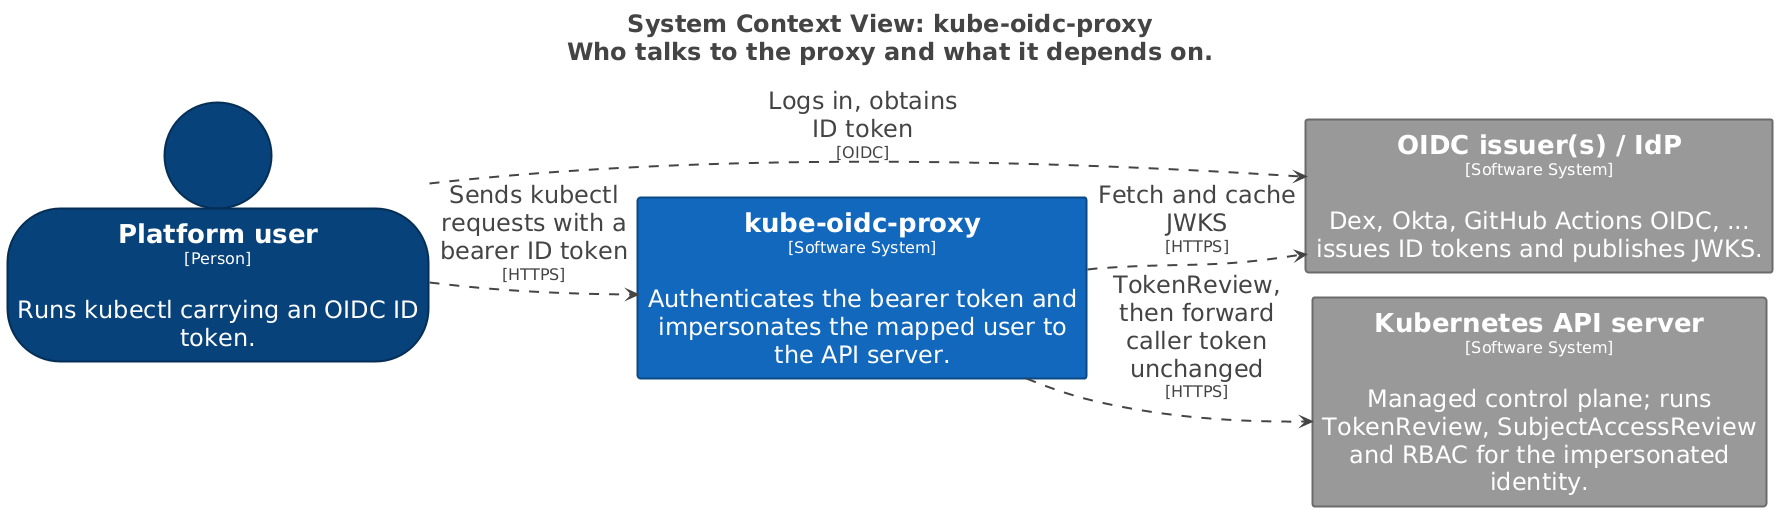

The diagram above was rendered by PlantUML. Its source (embedded in the PNG):
@startuml
title <size:24>System Context View: kube-oidc-proxy</size>\n<size:24>Who talks to the proxy and what it depends on.</size>

set separator none
left to right direction
skinparam ranksep 20
skinparam nodesep 5
hide stereotype

<style>
  root {
    BackgroundColor: #ffffff;
    FontColor: #444444;
  }
  // Element,Person
  .Element-RWxlbWVudCxQZXJzb24= {
    BackgroundColor: #08427b;
    LineColor: #052e56;
    LineStyle: 0;
    LineThickness: 2;
    FontColor: #ffffff;
    FontSize: 24;
    HorizontalAlignment: center;
    Shadowing: 0;
    MaximumWidth: 450;
  }
  // Element,Software System
  .Element-RWxlbWVudCxTb2Z0d2FyZSBTeXN0ZW0= {
    BackgroundColor: #1168bd;
    LineColor: #0b4884;
    LineStyle: 0;
    LineThickness: 2;
    FontColor: #ffffff;
    FontSize: 24;
    HorizontalAlignment: center;
    Shadowing: 0;
    MaximumWidth: 450;
  }
  // Element,Software System,External
  .Element-RWxlbWVudCxTb2Z0d2FyZSBTeXN0ZW0sRXh0ZXJuYWw= {
    BackgroundColor: #999999;
    LineColor: #6b6b6b;
    LineStyle: 0;
    LineThickness: 2;
    FontColor: #ffffff;
    FontSize: 24;
    HorizontalAlignment: center;
    Shadowing: 0;
    MaximumWidth: 450;
  }
  // Relationship
  .Relationship-UmVsYXRpb25zaGlw {
    LineThickness: 2;
    LineStyle: 10-10;
    LineColor: #444444;
    FontColor: #444444;
    FontSize: 24;
    MaximumWidth: 200;
  }
</style>

person "==Platform user\n<size:16>[Person]</size>\n\nRuns kubectl carrying an OIDC ID token." <<Element-RWxlbWVudCxQZXJzb24=>> as Platformuser
rectangle "==OIDC issuer(s) / IdP\n<size:16>[Software System]</size>\n\nDex, Okta, GitHub Actions OIDC, ... issues ID tokens and publishes JWKS." <<Element-RWxlbWVudCxTb2Z0d2FyZSBTeXN0ZW0sRXh0ZXJuYWw=>> as OIDCissuersIdP
rectangle "==Kubernetes API server\n<size:16>[Software System]</size>\n\nManaged control plane; runs TokenReview, SubjectAccessReview and RBAC for the impersonated identity." <<Element-RWxlbWVudCxTb2Z0d2FyZSBTeXN0ZW0sRXh0ZXJuYWw=>> as KubernetesAPIserver
rectangle "==kube-oidc-proxy\n<size:16>[Software System]</size>\n\nAuthenticates the bearer token and impersonates the mapped user to the API server." <<Element-RWxlbWVudCxTb2Z0d2FyZSBTeXN0ZW0=>> as kubeoidcproxy

Platformuser --> OIDCissuersIdP <<Relationship-UmVsYXRpb25zaGlw>> : "Logs in, obtains ID token\n<size:16>[OIDC]</size>"
Platformuser --> kubeoidcproxy <<Relationship-UmVsYXRpb25zaGlw>> : "Sends kubectl requests with a bearer ID token\n<size:16>[HTTPS]</size>"
kubeoidcproxy --> OIDCissuersIdP <<Relationship-UmVsYXRpb25zaGlw>> : "Fetch and cache JWKS\n<size:16>[HTTPS]</size>"
kubeoidcproxy --> KubernetesAPIserver <<Relationship-UmVsYXRpb25zaGlw>> : "TokenReview, then forward caller token unchanged\n<size:16>[HTTPS]</size>"

@enduml